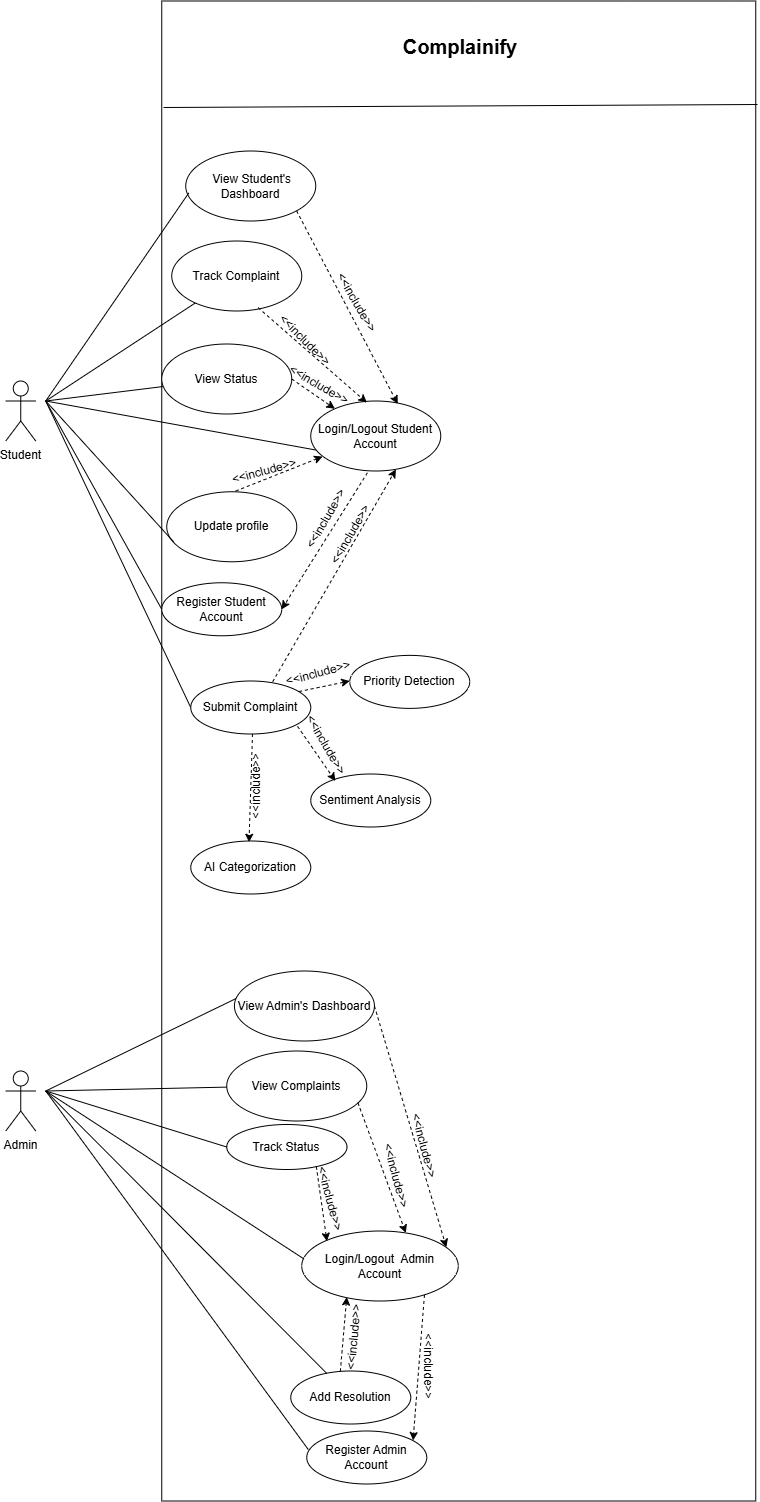

The diagram above was exported from draw.io. Its source (the exported page's mxGraphModel, read from the mxfile embedded in the PNG):
<mxGraphModel dx="1601" dy="2040" grid="1" gridSize="10" guides="1" tooltips="1" connect="1" arrows="1" fold="1" page="1" pageScale="1" pageWidth="1169" pageHeight="827" math="0" shadow="0">
  <root>
    <mxCell id="0" />
    <mxCell id="1" parent="0" />
    <mxCell id="g0hnEFknE2GGofc5Kwko-3" parent="1" style="rounded=0;whiteSpace=wrap;html=1;" value="&lt;span style=&quot;color: rgba(0, 0, 0, 0); font-family: monospace; font-size: 0px; text-align: start; text-wrap-mode: nowrap;&quot;&gt;%3CmxGraphModel%3E%3Croot%3E%3CmxCell%20id%3D%220%22%2F%3E%3CmxCell%20id%3D%221%22%20parent%3D%220%22%2F%3E%3CmxCell%20id%3D%222%22%20value%3D%22Sentimental%20Analysis%22%20style%3D%22ellipse%3BwhiteSpace%3Dwrap%3Bhtml%3D1%3B%22%20vertex%3D%221%22%20parent%3D%221%22%3E%3CmxGeometry%20x%3D%22555%22%20y%3D%22703%22%20width%3D%22120%22%20height%3D%2253%22%20as%3D%22geometry%22%2F%3E%3C%2FmxCell%3E%3C%2Froot%3E%3C%2FmxGraphModel%3E&lt;/span&gt;" vertex="1">
      <mxGeometry height="1500" width="594" x="406" y="-70" as="geometry" />
    </mxCell>
    <mxCell id="g0hnEFknE2GGofc5Kwko-4" parent="1" style="shape=umlActor;verticalLabelPosition=bottom;verticalAlign=top;html=1;outlineConnect=0;" value="Student" vertex="1">
      <mxGeometry height="60" width="30" x="250" y="310" as="geometry" />
    </mxCell>
    <mxCell id="XPEzSaFiYJiXGllAMDbX-6" parent="1" style="ellipse;whiteSpace=wrap;html=1;" value="Track Complaint" vertex="1">
      <mxGeometry height="70" width="130" x="416" y="170" as="geometry" />
    </mxCell>
    <mxCell id="XPEzSaFiYJiXGllAMDbX-7" parent="1" style="ellipse;whiteSpace=wrap;html=1;" value="View Status" vertex="1">
      <mxGeometry height="70" width="130" x="406" y="273" as="geometry" />
    </mxCell>
    <mxCell id="XPEzSaFiYJiXGllAMDbX-8" parent="1" style="ellipse;whiteSpace=wrap;html=1;" value="Update profile" vertex="1">
      <mxGeometry height="70" width="130" x="411" y="420.77" as="geometry" />
    </mxCell>
    <mxCell id="XPEzSaFiYJiXGllAMDbX-18" parent="1" style="ellipse;whiteSpace=wrap;html=1;" value="Login/Logout Student Account" vertex="1">
      <mxGeometry height="70" width="130" x="555" y="330" as="geometry" />
    </mxCell>
    <mxCell id="XPEzSaFiYJiXGllAMDbX-54" parent="1" style="ellipse;whiteSpace=wrap;html=1;" value="Register Student Account" vertex="1">
      <mxGeometry height="53" width="120" x="406" y="511.77" as="geometry" />
    </mxCell>
    <mxCell id="6J6LJR1QGuPiWh44Briu-1" edge="1" parent="1" style="endArrow=none;html=1;rounded=0;entryX=0;entryY=0.5;entryDx=0;entryDy=0;" target="E9FxKfn8kr5ORXDDsTdv-8" value="">
      <mxGeometry height="50" relative="1" width="50" as="geometry">
        <mxPoint x="290" y="330" as="sourcePoint" />
        <mxPoint x="380" y="250" as="targetPoint" />
      </mxGeometry>
    </mxCell>
    <mxCell id="6J6LJR1QGuPiWh44Briu-2" edge="1" parent="1" style="endArrow=none;html=1;rounded=0;" target="XPEzSaFiYJiXGllAMDbX-6" value="">
      <mxGeometry height="50" relative="1" width="50" as="geometry">
        <mxPoint x="290" y="330" as="sourcePoint" />
        <mxPoint x="340" y="280" as="targetPoint" />
      </mxGeometry>
    </mxCell>
    <mxCell id="6J6LJR1QGuPiWh44Briu-3" edge="1" parent="1" style="endArrow=none;html=1;rounded=0;" target="XPEzSaFiYJiXGllAMDbX-7" value="">
      <mxGeometry height="50" relative="1" width="50" as="geometry">
        <mxPoint x="290" y="330" as="sourcePoint" />
        <mxPoint x="340" y="280" as="targetPoint" />
      </mxGeometry>
    </mxCell>
    <mxCell id="6J6LJR1QGuPiWh44Briu-4" edge="1" parent="1" style="endArrow=none;html=1;rounded=0;" value="">
      <mxGeometry height="50" relative="1" width="50" as="geometry">
        <mxPoint x="290" y="330" as="sourcePoint" />
        <mxPoint x="560" y="379" as="targetPoint" />
      </mxGeometry>
    </mxCell>
    <mxCell id="6J6LJR1QGuPiWh44Briu-5" edge="1" parent="1" source="XPEzSaFiYJiXGllAMDbX-8" style="endArrow=none;html=1;rounded=0;exitX=0.053;exitY=0.716;exitDx=0;exitDy=0;exitPerimeter=0;" value="">
      <mxGeometry height="50" relative="1" width="50" as="geometry">
        <mxPoint x="220" y="500" as="sourcePoint" />
        <mxPoint x="290" y="330" as="targetPoint" />
      </mxGeometry>
    </mxCell>
    <mxCell id="6J6LJR1QGuPiWh44Briu-7" edge="1" parent="1" source="XPEzSaFiYJiXGllAMDbX-54" style="endArrow=none;html=1;rounded=0;exitX=0;exitY=0.5;exitDx=0;exitDy=0;" value="">
      <mxGeometry height="50" relative="1" width="50" as="geometry">
        <mxPoint x="380" y="640" as="sourcePoint" />
        <mxPoint x="290" y="330" as="targetPoint" />
      </mxGeometry>
    </mxCell>
    <mxCell id="6J6LJR1QGuPiWh44Briu-8" edge="1" parent="1" source="XPEzSaFiYJiXGllAMDbX-18" style="endArrow=classic;html=1;rounded=0;dashed=1;entryX=1;entryY=0.5;entryDx=0;entryDy=0;exitX=0.436;exitY=1.025;exitDx=0;exitDy=0;exitPerimeter=0;" target="XPEzSaFiYJiXGllAMDbX-54" value="">
      <mxGeometry height="50" relative="1" width="50" as="geometry">
        <mxPoint x="530" y="618.5" as="sourcePoint" />
        <mxPoint x="580" y="568.5" as="targetPoint" />
      </mxGeometry>
    </mxCell>
    <mxCell id="6J6LJR1QGuPiWh44Briu-12" edge="1" parent="1" style="endArrow=classic;html=1;rounded=0;dashed=1;entryX=0.091;entryY=0.794;entryDx=0;entryDy=0;entryPerimeter=0;" target="XPEzSaFiYJiXGllAMDbX-18" value="">
      <mxGeometry height="50" relative="1" width="50" as="geometry">
        <mxPoint x="480" y="420" as="sourcePoint" />
        <mxPoint x="500" y="360" as="targetPoint" />
      </mxGeometry>
    </mxCell>
    <mxCell id="6J6LJR1QGuPiWh44Briu-13" edge="1" parent="1" source="XPEzSaFiYJiXGllAMDbX-7" style="endArrow=classic;html=1;rounded=0;dashed=1;exitX=1;exitY=0.5;exitDx=0;exitDy=0;" target="XPEzSaFiYJiXGllAMDbX-18" value="">
      <mxGeometry height="50" relative="1" width="50" as="geometry">
        <mxPoint x="600" y="304" as="sourcePoint" />
        <mxPoint x="687" y="270" as="targetPoint" />
      </mxGeometry>
    </mxCell>
    <mxCell id="6J6LJR1QGuPiWh44Briu-14" edge="1" parent="1" source="XPEzSaFiYJiXGllAMDbX-6" style="endArrow=classic;html=1;rounded=0;dashed=1;entryX=0.432;entryY=0.024;entryDx=0;entryDy=0;entryPerimeter=0;exitX=0.664;exitY=0.952;exitDx=0;exitDy=0;exitPerimeter=0;" target="XPEzSaFiYJiXGllAMDbX-18" value="">
      <mxGeometry height="50" relative="1" width="50" as="geometry">
        <mxPoint x="600" y="274" as="sourcePoint" />
        <mxPoint x="687" y="240" as="targetPoint" />
      </mxGeometry>
    </mxCell>
    <mxCell id="6J6LJR1QGuPiWh44Briu-15" edge="1" parent="1" style="endArrow=classic;html=1;rounded=0;dashed=1;exitX=0.361;exitY=0.977;exitDx=0;exitDy=0;entryX=0.339;entryY=0.113;entryDx=0;entryDy=0;entryPerimeter=0;exitPerimeter=0;" value="">
      <mxGeometry height="50" relative="1" width="50" as="geometry">
        <mxPoint x="496.74999999999994" y="663.001" as="sourcePoint" />
        <mxPoint x="493.26000000000005" y="771.219" as="targetPoint" />
      </mxGeometry>
    </mxCell>
    <mxCell id="6J6LJR1QGuPiWh44Briu-46" parent="1" style="text;html=1;whiteSpace=wrap;strokeColor=none;fillColor=none;align=center;verticalAlign=middle;rounded=0;rotation=-60;" value="&amp;lt;&amp;lt;include&amp;gt;&amp;gt;" vertex="1">
      <mxGeometry height="30" width="60" x="541" y="432.77" as="geometry" />
    </mxCell>
    <mxCell id="6J6LJR1QGuPiWh44Briu-60" parent="1" style="text;html=1;whiteSpace=wrap;strokeColor=none;fillColor=none;align=center;verticalAlign=middle;rounded=0;rotation=45;flipH=0;legacyAnchorPoints=0;flipV=1;" value="&amp;lt;&amp;lt;include&amp;gt;&amp;gt;" vertex="1">
      <mxGeometry height="30" width="60" x="519.6703810567665" y="254.00076211353317" as="geometry" />
    </mxCell>
    <mxCell id="6J6LJR1QGuPiWh44Briu-61" parent="1" style="text;html=1;whiteSpace=wrap;strokeColor=none;fillColor=none;align=center;verticalAlign=middle;rounded=0;rotation=30;flipH=0;legacyAnchorPoints=0;flipV=1;" value="&amp;lt;&amp;lt;include&amp;gt;&amp;gt;" vertex="1">
      <mxGeometry height="30" width="60" x="534.0003810567665" y="299.00076211353314" as="geometry" />
    </mxCell>
    <mxCell id="6J6LJR1QGuPiWh44Briu-62" parent="1" style="text;html=1;whiteSpace=wrap;strokeColor=none;fillColor=none;align=center;verticalAlign=middle;rounded=0;rotation=-15;flipH=0;legacyAnchorPoints=0;flipV=1;" value="&amp;lt;&amp;lt;include&amp;gt;&amp;gt;" vertex="1">
      <mxGeometry height="30" width="60" x="478.67038105676653" y="385.00076211353314" as="geometry" />
    </mxCell>
    <mxCell id="6J6LJR1QGuPiWh44Briu-76" parent="1" style="text;html=1;whiteSpace=wrap;strokeColor=none;fillColor=none;align=center;verticalAlign=middle;rounded=0;" value="&lt;span style=&quot;font-size: 20px;&quot;&gt;&lt;b&gt;Complainify&lt;/b&gt;&lt;/span&gt;" vertex="1">
      <mxGeometry height="30" width="60" x="675" y="-40" as="geometry" />
    </mxCell>
    <mxCell id="E9FxKfn8kr5ORXDDsTdv-8" parent="1" style="ellipse;whiteSpace=wrap;html=1;" value="Submit Complaint" vertex="1">
      <mxGeometry height="53" width="120" x="435" y="610" as="geometry" />
    </mxCell>
    <mxCell id="E9FxKfn8kr5ORXDDsTdv-9" parent="1" style="ellipse;whiteSpace=wrap;html=1;" value="AI Categorization" vertex="1">
      <mxGeometry height="53" width="120" x="435" y="770" as="geometry" />
    </mxCell>
    <mxCell id="E9FxKfn8kr5ORXDDsTdv-10" parent="1" style="ellipse;whiteSpace=wrap;html=1;" value="Priority Detection" vertex="1">
      <mxGeometry height="53" width="120" x="594" y="584.38" as="geometry" />
    </mxCell>
    <mxCell id="E9FxKfn8kr5ORXDDsTdv-11" parent="1" style="ellipse;whiteSpace=wrap;html=1;" value="Sentiment Analysis" vertex="1">
      <mxGeometry height="53" width="120" x="555" y="703" as="geometry" />
    </mxCell>
    <mxCell id="E9FxKfn8kr5ORXDDsTdv-14" edge="1" parent="1" source="E9FxKfn8kr5ORXDDsTdv-8" style="endArrow=classic;html=1;rounded=0;dashed=1;exitX=0.902;exitY=0.199;exitDx=0;exitDy=0;entryX=0.262;entryY=0.931;entryDx=0;entryDy=0;entryPerimeter=0;exitPerimeter=0;" value="">
      <mxGeometry height="50" relative="1" width="50" as="geometry">
        <mxPoint x="503.32" y="596.3839999999999" as="sourcePoint" />
        <mxPoint x="593.9999999999999" y="610.003" as="targetPoint" />
      </mxGeometry>
    </mxCell>
    <mxCell id="E9FxKfn8kr5ORXDDsTdv-15" edge="1" parent="1" source="E9FxKfn8kr5ORXDDsTdv-8" style="endArrow=classic;html=1;rounded=0;dashed=1;exitX=0.89;exitY=0.856;exitDx=0;exitDy=0;entryX=0.055;entryY=0.704;entryDx=0;entryDy=0;entryPerimeter=0;exitPerimeter=0;" value="">
      <mxGeometry height="50" relative="1" width="50" as="geometry">
        <mxPoint x="564.07" y="613.69" as="sourcePoint" />
        <mxPoint x="579.6700000000001" y="710.0020000000002" as="targetPoint" />
      </mxGeometry>
    </mxCell>
    <mxCell id="E9FxKfn8kr5ORXDDsTdv-16" parent="1" style="text;html=1;whiteSpace=wrap;strokeColor=none;fillColor=none;align=center;verticalAlign=middle;rounded=0;rotation=-90;" value="&amp;lt;&amp;lt;include&amp;gt;&amp;gt;" vertex="1">
      <mxGeometry height="17" width="44" x="479.72" y="706.49" as="geometry" />
    </mxCell>
    <mxCell id="E9FxKfn8kr5ORXDDsTdv-17" parent="1" style="text;html=1;whiteSpace=wrap;strokeColor=none;fillColor=none;align=center;verticalAlign=middle;rounded=0;rotation=-15;" value="&amp;lt;&amp;lt;include&amp;gt;&amp;gt;" vertex="1">
      <mxGeometry height="26.24" width="41.83" x="541.667529355424" y="589.3755182452404" as="geometry" />
    </mxCell>
    <mxCell id="E9FxKfn8kr5ORXDDsTdv-18" parent="1" style="text;html=1;whiteSpace=wrap;strokeColor=none;fillColor=none;align=center;verticalAlign=middle;rounded=0;rotation=60;" value="&amp;lt;&amp;lt;include&amp;gt;&amp;gt;" vertex="1">
      <mxGeometry height="26.24" width="41.83" x="550.0001929669208" y="661.004405950315" as="geometry" />
    </mxCell>
    <mxCell id="E9FxKfn8kr5ORXDDsTdv-22" edge="1" parent="1" source="E9FxKfn8kr5ORXDDsTdv-8" style="endArrow=classic;html=1;rounded=0;dashed=1;entryX=0.655;entryY=0.977;entryDx=0;entryDy=0;entryPerimeter=0;exitX=0.683;exitY=0.013;exitDx=0;exitDy=0;exitPerimeter=0;" target="XPEzSaFiYJiXGllAMDbX-18" value="">
      <mxGeometry height="50" relative="1" width="50" as="geometry">
        <mxPoint x="485" y="610" as="sourcePoint" />
        <mxPoint x="594" y="705" as="targetPoint" />
      </mxGeometry>
    </mxCell>
    <mxCell id="E9FxKfn8kr5ORXDDsTdv-23" parent="1" style="text;html=1;whiteSpace=wrap;strokeColor=none;fillColor=none;align=center;verticalAlign=middle;rounded=0;rotation=-60;" value="&amp;lt;&amp;lt;include&amp;gt;&amp;gt;" vertex="1">
      <mxGeometry height="30" width="60" x="565.0003810567666" y="448.2707621135332" as="geometry" />
    </mxCell>
    <mxCell id="E9FxKfn8kr5ORXDDsTdv-30" parent="1" style="ellipse;whiteSpace=wrap;html=1;" value="&amp;nbsp;View Student's Dashboard" vertex="1">
      <mxGeometry height="70" width="130" x="430" y="80" as="geometry" />
    </mxCell>
    <mxCell id="E9FxKfn8kr5ORXDDsTdv-31" edge="1" parent="1" style="endArrow=none;html=1;rounded=0;" value="">
      <mxGeometry height="50" relative="1" width="50" as="geometry">
        <mxPoint x="290" y="330" as="sourcePoint" />
        <mxPoint x="433" y="122" as="targetPoint" />
      </mxGeometry>
    </mxCell>
    <mxCell id="E9FxKfn8kr5ORXDDsTdv-32" edge="1" parent="1" source="E9FxKfn8kr5ORXDDsTdv-30" style="endArrow=classic;html=1;rounded=0;dashed=1;entryX=0.669;entryY=0.041;entryDx=0;entryDy=0;entryPerimeter=0;exitX=1;exitY=1;exitDx=0;exitDy=0;" target="XPEzSaFiYJiXGllAMDbX-18" value="">
      <mxGeometry height="50" relative="1" width="50" as="geometry">
        <mxPoint x="620" y="190" as="sourcePoint" />
        <mxPoint x="729" y="285" as="targetPoint" />
      </mxGeometry>
    </mxCell>
    <mxCell id="E9FxKfn8kr5ORXDDsTdv-33" parent="1" style="text;html=1;whiteSpace=wrap;strokeColor=none;fillColor=none;align=center;verticalAlign=middle;rounded=0;rotation=60;flipH=0;legacyAnchorPoints=0;flipV=1;" value="&amp;lt;&amp;lt;include&amp;gt;&amp;gt;" vertex="1">
      <mxGeometry height="30" width="60" x="570.6698051533947" y="216.99980515339465" as="geometry" />
    </mxCell>
    <mxCell id="E9FxKfn8kr5ORXDDsTdv-46" edge="1" parent="1" style="endArrow=none;html=1;rounded=0;exitX=-0.004;exitY=0.086;exitDx=0;exitDy=0;exitPerimeter=0;" target="g0hnEFknE2GGofc5Kwko-3" value="">
      <mxGeometry height="50" relative="1" width="50" as="geometry">
        <mxPoint x="406.0039999999998" y="4.279999999999973" as="sourcePoint" />
        <mxPoint x="1012.38" as="targetPoint" />
      </mxGeometry>
    </mxCell>
    <mxCell id="E9FxKfn8kr5ORXDDsTdv-49" edge="1" parent="1" source="g0hnEFknE2GGofc5Kwko-3" style="endArrow=none;html=1;rounded=0;exitX=0.003;exitY=0.071;exitDx=0;exitDy=0;exitPerimeter=0;entryX=1.003;entryY=0.069;entryDx=0;entryDy=0;entryPerimeter=0;" target="g0hnEFknE2GGofc5Kwko-3" value="">
      <mxGeometry height="50" relative="1" width="50" as="geometry">
        <mxPoint x="780" y="60" as="sourcePoint" />
        <mxPoint x="830" y="10" as="targetPoint" />
      </mxGeometry>
    </mxCell>
    <mxCell id="bOTm7thuC0xv8F6WhDSj-52" parent="1" style="shape=umlActor;verticalLabelPosition=bottom;verticalAlign=top;html=1;outlineConnect=0;" value="Admin" vertex="1">
      <mxGeometry height="60" width="30" x="250" y="1000" as="geometry" />
    </mxCell>
    <mxCell id="bOTm7thuC0xv8F6WhDSj-53" parent="1" style="ellipse;whiteSpace=wrap;html=1;" value="View Admin's Dashboard" vertex="1">
      <mxGeometry height="70" width="140" x="478.67" y="900" as="geometry" />
    </mxCell>
    <mxCell id="bOTm7thuC0xv8F6WhDSj-54" edge="1" parent="1" style="endArrow=none;html=1;rounded=0;entryX=0.01;entryY=0.395;entryDx=0;entryDy=0;entryPerimeter=0;" target="bOTm7thuC0xv8F6WhDSj-53" value="">
      <mxGeometry height="50" relative="1" width="50" as="geometry">
        <mxPoint x="290" y="1020" as="sourcePoint" />
        <mxPoint x="590" y="900" as="targetPoint" />
      </mxGeometry>
    </mxCell>
    <mxCell id="bOTm7thuC0xv8F6WhDSj-56" parent="1" style="ellipse;whiteSpace=wrap;html=1;" value="View Complaints" vertex="1">
      <mxGeometry height="70" width="140" x="471" y="980" as="geometry" />
    </mxCell>
    <mxCell id="bOTm7thuC0xv8F6WhDSj-57" parent="1" style="ellipse;whiteSpace=wrap;html=1;" value="Track Status" vertex="1">
      <mxGeometry height="45" width="120.25" x="471" y="1053.5" as="geometry" />
    </mxCell>
    <mxCell id="bOTm7thuC0xv8F6WhDSj-58" parent="1" style="ellipse;whiteSpace=wrap;html=1;" value="Login/Logout&amp;nbsp; Admin Account" vertex="1">
      <mxGeometry height="70" width="156.5" x="546" y="1160" as="geometry" />
    </mxCell>
    <mxCell id="bOTm7thuC0xv8F6WhDSj-59" parent="1" style="ellipse;whiteSpace=wrap;html=1;" value="Register Admin Account" vertex="1">
      <mxGeometry height="53" width="120" x="551" y="1360" as="geometry" />
    </mxCell>
    <mxCell id="bOTm7thuC0xv8F6WhDSj-60" parent="1" style="ellipse;whiteSpace=wrap;html=1;" value="Add Resolution" vertex="1">
      <mxGeometry height="53" width="120" x="535" y="1300" as="geometry" />
    </mxCell>
    <mxCell id="bOTm7thuC0xv8F6WhDSj-61" edge="1" parent="1" style="endArrow=none;html=1;rounded=0;" target="bOTm7thuC0xv8F6WhDSj-56" value="">
      <mxGeometry height="50" relative="1" width="50" as="geometry">
        <mxPoint x="290" y="1020" as="sourcePoint" />
        <mxPoint x="468.67" y="1000" as="targetPoint" />
      </mxGeometry>
    </mxCell>
    <mxCell id="bOTm7thuC0xv8F6WhDSj-62" edge="1" parent="1" style="endArrow=none;html=1;rounded=0;entryX=0;entryY=0.5;entryDx=0;entryDy=0;" target="bOTm7thuC0xv8F6WhDSj-57" value="">
      <mxGeometry height="50" relative="1" width="50" as="geometry">
        <mxPoint x="290" y="1020" as="sourcePoint" />
        <mxPoint x="541" y="1170" as="targetPoint" />
      </mxGeometry>
    </mxCell>
    <mxCell id="bOTm7thuC0xv8F6WhDSj-63" edge="1" parent="1" style="endArrow=none;html=1;rounded=0;entryX=0.012;entryY=0.396;entryDx=0;entryDy=0;entryPerimeter=0;" target="bOTm7thuC0xv8F6WhDSj-58" value="">
      <mxGeometry height="50" relative="1" width="50" as="geometry">
        <mxPoint x="290" y="1020" as="sourcePoint" />
        <mxPoint x="571" y="1220" as="targetPoint" />
      </mxGeometry>
    </mxCell>
    <mxCell id="bOTm7thuC0xv8F6WhDSj-64" edge="1" parent="1" style="endArrow=none;html=1;rounded=0;" target="bOTm7thuC0xv8F6WhDSj-60" value="">
      <mxGeometry height="50" relative="1" width="50" as="geometry">
        <mxPoint x="290" y="1020" as="sourcePoint" />
        <mxPoint x="511" y="1230" as="targetPoint" />
      </mxGeometry>
    </mxCell>
    <mxCell id="bOTm7thuC0xv8F6WhDSj-65" edge="1" parent="1" style="endArrow=none;html=1;rounded=0;entryX=0.013;entryY=0.35;entryDx=0;entryDy=0;entryPerimeter=0;" target="bOTm7thuC0xv8F6WhDSj-59" value="">
      <mxGeometry height="50" relative="1" width="50" as="geometry">
        <mxPoint x="290" y="1020" as="sourcePoint" />
        <mxPoint x="531" y="1290" as="targetPoint" />
      </mxGeometry>
    </mxCell>
    <mxCell id="bOTm7thuC0xv8F6WhDSj-66" edge="1" parent="1" source="bOTm7thuC0xv8F6WhDSj-53" style="endArrow=classic;html=1;rounded=0;dashed=1;entryX=0.924;entryY=0.232;entryDx=0;entryDy=0;entryPerimeter=0;exitX=1;exitY=0.5;exitDx=0;exitDy=0;" target="bOTm7thuC0xv8F6WhDSj-58" value="">
      <mxGeometry height="50" relative="1" width="50" as="geometry">
        <mxPoint x="620" y="940" as="sourcePoint" />
        <mxPoint x="697" y="1185" as="targetPoint" />
      </mxGeometry>
    </mxCell>
    <mxCell id="bOTm7thuC0xv8F6WhDSj-69" parent="1" style="text;html=1;whiteSpace=wrap;strokeColor=none;fillColor=none;align=center;verticalAlign=middle;rounded=0;rotation=75;flipH=0;legacyAnchorPoints=0;flipV=1;" value="&amp;lt;&amp;lt;include&amp;gt;&amp;gt;" vertex="1">
      <mxGeometry height="30" width="60" x="639.0003810567666" y="1060.0007621135333" as="geometry" />
    </mxCell>
    <mxCell id="bOTm7thuC0xv8F6WhDSj-71" edge="1" parent="1" source="bOTm7thuC0xv8F6WhDSj-56" style="endArrow=classic;html=1;rounded=0;dashed=1;entryX=0.665;entryY=0.028;entryDx=0;entryDy=0;entryPerimeter=0;exitX=0.937;exitY=0.739;exitDx=0;exitDy=0;exitPerimeter=0;" target="bOTm7thuC0xv8F6WhDSj-58" value="">
      <mxGeometry height="50" relative="1" width="50" as="geometry">
        <mxPoint x="610" y="1038" as="sourcePoint" />
        <mxPoint x="650" y="1160" as="targetPoint" />
      </mxGeometry>
    </mxCell>
    <mxCell id="bOTm7thuC0xv8F6WhDSj-72" parent="1" style="text;html=1;whiteSpace=wrap;strokeColor=none;fillColor=none;align=center;verticalAlign=middle;rounded=0;rotation=75;flipH=0;legacyAnchorPoints=0;flipV=1;" value="&amp;lt;&amp;lt;include&amp;gt;&amp;gt;" vertex="1">
      <mxGeometry height="30" width="60" x="611.0034587474116" y="1090.00006046521" as="geometry" />
    </mxCell>
    <mxCell id="bOTm7thuC0xv8F6WhDSj-73" edge="1" parent="1" source="bOTm7thuC0xv8F6WhDSj-57" style="endArrow=classic;html=1;rounded=0;dashed=1;entryX=0.161;entryY=0.104;entryDx=0;entryDy=0;entryPerimeter=0;exitX=0.745;exitY=0.936;exitDx=0;exitDy=0;exitPerimeter=0;" value="">
      <mxGeometry height="50" relative="1" width="50" as="geometry">
        <mxPoint x="562.9699999999998" y="1117.6" as="sourcePoint" />
        <mxPoint x="571.1965" y="1170.2800000000002" as="targetPoint" />
      </mxGeometry>
    </mxCell>
    <mxCell id="bOTm7thuC0xv8F6WhDSj-74" parent="1" style="text;html=1;whiteSpace=wrap;strokeColor=none;fillColor=none;align=center;verticalAlign=middle;rounded=0;rotation=75;flipH=0;legacyAnchorPoints=0;flipV=1;" value="&amp;lt;&amp;lt;include&amp;gt;&amp;gt;" vertex="1">
      <mxGeometry height="30" width="40" x="555" y="1113" as="geometry" />
    </mxCell>
    <mxCell id="bOTm7thuC0xv8F6WhDSj-75" edge="1" parent="1" source="bOTm7thuC0xv8F6WhDSj-60" style="endArrow=classic;html=1;rounded=0;dashed=1;entryX=0;entryY=1;entryDx=0;entryDy=0;exitX=0.413;exitY=0.005;exitDx=0;exitDy=0;exitPerimeter=0;" value="&lt;div&gt;&lt;br&gt;&lt;/div&gt;&lt;div&gt;&lt;br&gt;&lt;/div&gt;&lt;div&gt;&lt;br&gt;&lt;/div&gt;&lt;div&gt;&lt;br&gt;&lt;/div&gt;">
      <mxGeometry height="50" relative="1" width="50" as="geometry">
        <mxPoint x="586" y="1270" as="sourcePoint" />
        <mxPoint x="591" y="1226" as="targetPoint" />
      </mxGeometry>
    </mxCell>
    <mxCell id="bOTm7thuC0xv8F6WhDSj-76" parent="1" style="text;html=1;whiteSpace=wrap;strokeColor=none;fillColor=none;align=center;verticalAlign=middle;rounded=0;rotation=-85;flipH=0;legacyAnchorPoints=0;flipV=1;" value="&amp;lt;&amp;lt;include&amp;gt;&amp;gt;" vertex="1">
      <mxGeometry height="30" width="40" x="578.0052682963865" y="1251.0008022023192" as="geometry" />
    </mxCell>
    <mxCell id="bOTm7thuC0xv8F6WhDSj-78" parent="1" style="text;html=1;whiteSpace=wrap;strokeColor=none;fillColor=none;align=center;verticalAlign=middle;rounded=0;rotation=90;flipH=0;legacyAnchorPoints=0;flipV=1;" value="&amp;lt;&amp;lt;include&amp;gt;&amp;gt;" vertex="1">
      <mxGeometry height="30" width="40" x="652.9952682963865" y="1281.0008022023192" as="geometry" />
    </mxCell>
    <mxCell id="bOTm7thuC0xv8F6WhDSj-81" edge="1" parent="1" source="bOTm7thuC0xv8F6WhDSj-58" style="endArrow=classic;html=1;rounded=0;dashed=1;exitX=0.784;exitY=0.914;exitDx=0;exitDy=0;exitPerimeter=0;entryX=0.886;entryY=0.179;entryDx=0;entryDy=0;entryPerimeter=0;" target="bOTm7thuC0xv8F6WhDSj-59" value="">
      <mxGeometry height="50" relative="1" width="50" as="geometry">
        <mxPoint x="652.8800000000001" y="1229.9979999999996" as="sourcePoint" />
        <mxPoint x="671" y="1384.31" as="targetPoint" />
      </mxGeometry>
    </mxCell>
  </root>
</mxGraphModel>